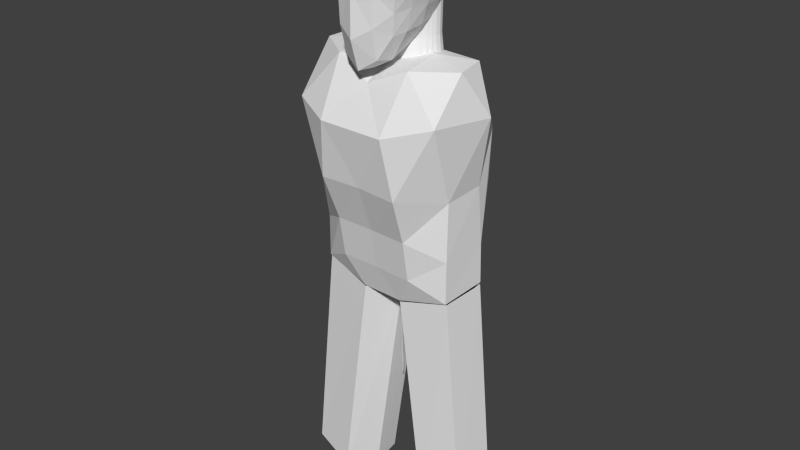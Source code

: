 # Source: Char.blend  (saved by Blender 2.76.0; exported with 4.5.12 LTS)
import bpy
from mathutils import Matrix  # noqa: F401  (used for matrix-valued properties, if any)

bpy.ops.wm.read_factory_settings(use_empty=True)
scene = bpy.context.scene
scene.name = 'Scene'

# ---- collections
col_collection_1 = bpy.data.collections.new('Collection 1'); scene.collection.children.link(col_collection_1)

# ---- materials (node trees are filled in below, after node groups)
mat_material = bpy.data.materials.new('Material')
mat_material.alpha_threshold = 0.0
mat_material.use_transparent_shadow = False
mat_material.roughness = 0.5
mat_material.line_color = (0.0, 0.0, 0.0, 1.0)

# ---- material node trees

# ---- world
world_world = bpy.data.worlds.new('World'); scene.world = world_world
world_world.color = (0.05088, 0.05088, 0.05088)
world_world.use_sun_shadow = False
world_world.sun_shadow_jitter_overblur = 0.0
world_world.cycles.sampling_method = 'MANUAL'
world_world.cycles.sample_map_resolution = 256

# ---- meshes
me_cylinder = bpy.data.meshes.new('Cylinder')
me_cylinder.from_pydata([(0.3781, 0.724, -1.743), (0.3398, 0.6215, 0.3), (0.6004, 0.6572, -1.741), (0.5229, 0.5312, 0.3274), (0.8083, 0.6138, -1.697), (0.6938, 0.4447, 0.3668), (0.9795, 0.5728, -1.623), (0.8431, 0.3531, 0.4065), (1.095, 0.4414, -1.546), (0.9591, 0.2534, 0.4359), (1.159, 0.2818, -1.508), (1.031, 0.1409, 0.4478), (1.214, 0.1217, -1.486), (1.055, 0.01853, 0.4402), (1.199, -0.0785, -1.476), (1.029, -0.1054, 0.417), (1.146, -0.3062, -1.494), (0.965, -0.2218, 0.3933), (1.144, -0.5464, -1.536), (0.8756, -0.3283, 0.3923), (1.086, -0.8033, -1.592), (0.7495, -0.4299, 0.3808), (0.9206, -1.016, -1.628), (0.596, -0.5209, 0.3664), (0.6584, -1.131, -1.665), (0.4244, -0.5997, 0.3599), (0.3566, -1.158, -1.695), (0.2396, -0.664, 0.363), (0.07406, -1.097, -1.683), (0.04558, -0.7032, 0.365), (-0.1794, -1.105, -1.683), (-0.1502, -0.6855, 0.3641), (-0.4629, -1.136, -1.688), (-0.3402, -0.6296, 0.3612), (-0.7563, -1.072, -1.65), (-0.5174, -0.5518, 0.3583), (-0.9968, -0.9241, -1.623), (-0.6791, -0.4618, 0.3669), (-1.134, -0.6866, -1.582), (-0.819, -0.3609, 0.3811), (-1.169, -0.4253, -1.53), (-0.9279, -0.2519, 0.3906), (-1.174, -0.1909, -1.492), (-0.9972, -0.141, 0.3897), (-1.215, 0.04701, -1.48), (-1.044, -0.01868, 0.4193), (-1.2, 0.237, -1.493), (-1.047, 0.1064, 0.4399), (-1.117, 0.3862, -1.517), (-1.001, 0.2255, 0.4438), (-1.039, 0.5371, -1.562), (-0.9065, 0.331, 0.4283), (-0.899, 0.6561, -1.642), (-0.7725, 0.4217, 0.3965), (-0.709, 0.6814, -1.712), (-0.6097, 0.5042, 0.3563), (-0.4907, 0.711, -1.747), (-0.4296, 0.5819, 0.3189), (-0.2656, 0.7636, -1.739), (-0.2407, 0.6628, 0.2958), (-0.04915, 0.8084, -1.75), (-0.04656, 0.7442, 0.2903), (0.159, 0.79, -1.749), (0.1492, 0.7162, 0.2917), (1.285, -2.264, -3.047), (-1.397, -2.183, -3.052), (-2.416, 0.2686, -3.027), (2.467, 0.1084, -3.019), (-0.05603, -1.716, -0.5288), (-2.468, -0.6046, -0.07829), (-1.157, 1.038, -0.6203), (1.304, 0.943, -0.6034), (2.415, -0.768, -0.06109), (-0.0004921, -0.03626, 0.06873), (-0.05485, -2.154, -3.035), (2.297, -1.067, -3.174), (-2.347, -0.9152, -3.18), (2.367, -1.861, -1.149), (2.87, -0.01264, -1.206), (-1.146, -2.45, -1.491), (1.004, -2.484, -1.493), (-2.871, 0.166, -1.215), (-2.488, -1.804, -1.314), (-0.6581, 1.155, -2.052), (-2.279, 0.9208, -1.778), (2.384, 0.7688, -1.762), (0.8168, 1.108, -2.013), (1.191, -1.534, -0.08955), (-1.296, -1.455, -0.09395), (-2.255, 0.3138, -0.0144), (0.09429, 0.9852, -0.5966), (2.314, 0.1307, 0.006082), (-0.03464, -0.7969, -0.1544), (1.174, -0.3078, 0.05858), (-1.2, -0.2371, 0.05485), (-0.6782, 0.4403, -0.03839), (0.723, 0.3993, -0.03591), (-2.488, -1.804, -1.314), (1.004, -2.484, -1.493), (1.285, -2.264, -3.047), (1.206, -1.732, -4.288), (-0.04154, -1.671, -4.282), (-1.29, -1.651, -4.292), (2.311, -1.123, -4.718), (-1.146, -2.45, -1.491), (2.482, 0.2836, -4.604), (-1.397, -2.183, -3.052), (-2.333, -0.9713, -4.725), (-2.404, 0.4425, -4.611), (-0.05485, -2.154, -3.035), (-1.151, 1.267, -4.527), (0.07183, 1.311, -4.272), (1.282, 1.19, -4.535), (-0.6442, 1.068, -3.124), (2.391, 0.6587, -2.973), (-2.256, 0.8098, -2.98), (0.8157, 1.027, -3.07), (-0.7214, -1.193, -6.199), (0.01562, -0.4155, -6.291), (0.6896, -1.238, -6.197), (1.208, -1.516, -5.386), (-0.03957, -1.455, -5.376), (-1.288, -1.435, -5.389), (2.313, -1.132, -5.843), (2.501, 0.2981, -5.683), (-2.331, -0.9805, -5.85), (-2.419, 0.4518, -5.684), (0.04925, 0.7569, -5.974), (-1.192, 1.325, -5.477), (0.07404, 1.455, -5.257), (1.329, 1.256, -5.52), (2.501, 0.2981, -5.683), (0.04925, 0.7569, -5.974), (0.01562, -0.4155, -6.291), (1.329, 1.256, -5.52), (0.6896, -1.238, -6.197), (2.313, -1.132, -5.843), (-0.7241, -1.182, -6.21), (0.01291, -0.4029, -6.302), (-2.334, -0.9699, -5.861), (-2.422, 0.466, -5.694), (0.04646, 0.7685, -5.985), (-1.195, 1.339, -5.489), (0.5209, 0.5873, 2.02), (0.3377, 0.6776, 1.993), (0.6918, 0.5009, 2.06), (0.841, 0.4093, 2.099), (0.9571, 0.3096, 2.129), (1.029, 0.197, 2.141), (1.052, 0.07469, 2.133), (1.027, -0.04928, 2.11), (0.9629, -0.1656, 2.086), (0.8735, -0.2721, 2.085), (0.7474, -0.3737, 2.074), (0.5939, -0.4648, 2.059), (0.4223, -0.5436, 2.053), (0.2375, -0.6079, 2.056), (0.04352, -0.6471, 2.058), (-0.1522, -0.6293, 2.057), (-0.3423, -0.5734, 2.054), (-0.5195, -0.4956, 2.051), (-0.6811, -0.4057, 2.06), (-0.8211, -0.3047, 2.074), (-0.9299, -0.1957, 2.083), (-0.9993, -0.08487, 2.082), (-1.046, 0.03748, 2.112), (-1.049, 0.1626, 2.133), (-1.003, 0.2816, 2.137), (-0.9086, 0.3872, 2.121), (-0.7745, 0.4779, 2.089), (-0.6117, 0.5603, 2.049), (-0.4317, 0.638, 2.012), (-0.2428, 0.7189, 1.989), (-0.04862, 0.8004, 1.983), (0.1471, 0.7724, 1.984), (0.01562, -0.4155, -6.291), (2.501, 0.2981, -5.683), (2.313, -1.132, -5.843), (0.6896, -1.238, -6.197), (1.329, 1.256, -5.52), (0.04925, 0.7569, -5.974), (-0.7241, -1.182, -6.21), (0.01291, -0.4029, -6.302), (0.05599, -0.3714, -6.295), (-2.334, -0.9699, -5.861), (-2.422, 0.466, -5.694), (0.04646, 0.7685, -5.985), (-1.195, 1.339, -5.489), (0.05599, -0.3714, -6.295), (0.07827, 0.5658, -8.737), (2.523, 0.2583, -5.729), (2.353, -1.127, -5.846), (0.73, -1.277, -6.2), (1.296, 0.7645, -5.725), (0.09014, 0.4938, -6.091), (-0.6838, -1.217, -6.213), (0.05328, -0.3576, -6.306), (0.04412, -0.2994, -8.947), (-2.293, -0.9637, -5.864), (-2.362, 0.4303, -5.748), (0.08743, 0.5076, -6.101), (-1.081, 0.8435, -5.739), (2.523, 0.2583, -5.729), (2.353, -1.127, -5.846), (0.73, -1.277, -6.2), (1.296, 0.7645, -5.725), (0.09014, 0.4938, -6.091), (-0.6838, -1.217, -6.213), (0.05328, -0.3576, -6.306), (-2.293, -0.9637, -5.864), (-2.362, 0.4303, -5.748), (0.08743, 0.5076, -6.101), (-1.081, 0.8435, -5.739), (-2.372, 0.4885, -8.423), (-1.09, 0.9017, -8.378), (-0.6929, -1.158, -8.849), (-2.302, -0.9055, -8.518), (0.04706, -0.3122, -8.956), (0.08121, 0.553, -8.746), (2.345, -1.068, -8.534), (0.7211, -1.217, -8.858), (1.287, 0.8236, -8.391), (2.514, 0.3137, -8.457), (0.01562, -0.4155, -6.291), (0.01562, -0.4155, -6.291), (0.01562, -0.4155, -6.291), (0.05599, -0.3714, -6.295), (0.05599, -0.3714, -6.295), (0.04706, -0.3122, -8.956), (0.01562, -0.4155, -6.291), (0.01562, -0.4155, -6.291), (0.01291, -0.4029, -6.302), (0.01562, -0.4155, -6.291), (0.01291, -0.4029, -6.302), (0.05599, -0.3714, -6.295), (1.693, -1.341, -12.2), (0.05599, -0.3714, -6.295), (0.05328, -0.3576, -6.306), (1.124, -0.4356, -12.3), (0.04706, -0.3122, -8.956), (0.01669, -0.4434, -6.292), (0.04726, 0.7847, -5.976), (0.04808, -0.3402, -8.956), (0.07972, 0.581, -8.746), (0.01185, -0.3749, -6.3), (0.04846, 0.7407, -5.983), (2.135, -0.1896, -12.33), (0.0431, -0.2714, -8.948), (0.05698, -0.3992, -6.3), (0.08918, 0.5218, -6.091), (0.05599, -0.3714, -6.295), (0.09014, 0.4938, -6.091), (0.05232, -0.3295, -6.308), (1.124, -0.4356, -12.3), (0.05328, -0.3576, -6.306), (0.08743, 0.5076, -6.101), (0.01562, -0.4155, -6.291), (0.04925, 0.7569, -5.974), (0.02085, -0.3973, -6.27), (0.04443, 0.7373, -5.993), (0.01814, -0.3847, -6.281), (0.04165, 0.749, -6.004), (0.01562, -0.4155, -6.291), (0.01562, -0.4155, -6.291), (0.08121, 0.553, -8.746), (0.04925, 0.7569, -5.974), (0.04706, -0.3122, -8.956), (0.09014, 0.4938, -6.091), (0.04412, -0.2994, -8.947), (0.01291, -0.4029, -6.302), (0.04646, 0.7685, -5.985), (0.04646, 0.7685, -5.985), (3.061, -1.192, -11.85), (0.05328, -0.3576, -6.306), (0.05599, -0.3714, -6.295), (3.204, 0.1941, -11.73), (0.0821, 0.5003, -6.118), (0.04795, -0.3648, -6.323), (0.06134, -0.364, -6.282), (0.01562, -0.4155, -6.291), (0.09549, 0.5012, -6.077), (0.04925, 0.7569, -5.974), (0.01291, -0.4029, -6.302), (0.04925, 0.7569, -5.974), (0.73, -1.277, -6.2), (0.7211, -1.217, -8.858), (0.73, -1.277, -6.2), (0.7211, -1.217, -8.858), (2.17, 0.7003, -11.73), (1.124, -0.4356, -12.3), (1.124, -0.4356, -12.3), (1.153, 0.4296, -12.09), (1.153, 0.4296, -12.09), (-1.587, -1.305, -12.25), (-0.9539, -0.4443, -12.35), (-1.96, -0.1255, -12.38), (-2.958, -1.052, -11.9), (-3.017, 0.3419, -11.79), (-0.9539, -0.4443, -12.35), (-0.9539, -0.4443, -12.35), (-1.925, 0.7551, -11.78), (-0.9248, 0.4209, -12.14), (-0.9248, 0.4209, -12.14)], [(177, 136), (181, 137), (213, 185), (221, 179), (200, 211), (210, 199), (201, 212), (205, 193), (186, 189), (187, 214), (195, 215), (191, 219), (285, 220), (192, 284)], [(0, 1, 3, 2), (2, 3, 5, 4), (4, 5, 7, 6), (6, 7, 9, 8), (8, 9, 11, 10), (10, 11, 13, 12), (12, 13, 15, 14), (14, 15, 17, 16), (16, 17, 19, 18), (18, 19, 21, 20), (20, 21, 23, 22), (22, 23, 25, 24), (24, 25, 27, 26), (26, 27, 29, 28), (28, 29, 31, 30), (30, 31, 33, 32), (32, 33, 35, 34), (34, 35, 37, 36), (36, 37, 39, 38), (38, 39, 41, 40), (40, 41, 43, 42), (42, 43, 45, 44), (44, 45, 47, 46), (46, 47, 49, 48), (48, 49, 51, 50), (50, 51, 53, 52), (52, 53, 55, 54), (54, 55, 57, 56), (56, 57, 59, 58), (58, 59, 61, 60), (15, 13, 149, 150), (62, 63, 1, 0), (60, 61, 63, 62), (0, 2, 4, 6, 8, 10, 12, 14, 16, 18, 20, 22, 24, 26, 28, 30, 32, 34, 36, 38, 40, 42, 44, 46, 48, 50, 52, 54, 56, 58, 60, 62), (64, 75, 77), (80, 79, 104, 98), (66, 76, 81), (64, 77, 80), (127, 130, 134, 132), (66, 81, 84), (67, 85, 78), (68, 87, 92), (69, 88, 94), (70, 89, 95), (71, 90, 96), (72, 91, 93), (93, 96, 73), (93, 91, 96), (91, 71, 96), (96, 95, 73), (96, 90, 95), (90, 70, 95), (95, 94, 73), (95, 89, 94), (89, 69, 94), (94, 92, 73), (94, 88, 92), (88, 68, 92), (92, 93, 73), (92, 87, 93), (87, 72, 93), (78, 91, 72), (78, 85, 91), (85, 71, 91), (86, 90, 71), (86, 83, 90), (83, 70, 90), (84, 89, 70), (84, 81, 89), (81, 69, 89), (82, 88, 69), (82, 79, 88), (79, 68, 88), (80, 87, 68), (80, 77, 87), (77, 72, 87), (85, 86, 71), (83, 84, 70), (81, 82, 69), (81, 76, 82), (76, 65, 82), (79, 80, 68), (65, 74, 109, 106), (224, 118, 133, 223), (77, 78, 72), (77, 75, 78), (75, 67, 78), (85, 67, 105, 114), (83, 86, 116, 113), (75, 64, 100, 103), (66, 84, 115, 108), (76, 66, 108, 107), (67, 75, 103, 105), (74, 65, 102, 101), (65, 76, 107, 102), (86, 85, 114, 116), (64, 74, 101, 100), (84, 83, 113, 115), (134, 131, 176, 179), (132, 134, 179, 180), (231, 282, 269, 233), (111, 110, 113), (105, 112, 114), (111, 113, 116), (114, 112, 116), (112, 111, 116), (113, 110, 115), (110, 108, 115), (142, 141, 186, 187), (109, 99, 98), (104, 109, 98), (106, 104, 97), (106, 109, 104), (108, 110, 128, 126), (103, 100, 120, 123), (107, 108, 126, 125), (112, 105, 124, 130), (101, 102, 122, 121), (105, 103, 123, 124), (110, 111, 129, 128), (102, 107, 125, 122), (111, 112, 130, 129), (100, 101, 121, 120), (118, 224, 119, 117), (120, 119, 123), (118, 117, 137, 138), (125, 126, 140, 139), (82, 65, 106, 97), (230, 283, 281, 229), (124, 123, 136, 131), (127, 129, 130), (127, 128, 129), (117, 125, 139, 137), (128, 127, 141, 142), (126, 128, 142, 140), (230, 279, 282, 231), (117, 122, 125), (123, 119, 135, 136), (74, 64, 99, 109), (130, 124, 131, 134), (117, 121, 122), (117, 119, 121), (119, 120, 121), (64, 80, 98, 99), (79, 82, 97, 104), (223, 133, 175, 225), (139, 140, 185, 184), (229, 281, 265, 232), (140, 142, 187, 185), (143, 144, 174, 173, 172, 171, 170, 169, 168, 167, 166, 165, 164, 163, 162, 161, 160, 159, 158, 157, 156, 155, 154, 153, 152, 151, 150, 149, 148, 147, 146, 145), (33, 31, 158, 159), (51, 49, 167, 168), (7, 5, 145, 146), (25, 23, 154, 155), (43, 41, 163, 164), (61, 59, 172, 173), (17, 15, 150, 151), (35, 33, 159, 160), (53, 51, 168, 169), (9, 7, 146, 147), (27, 25, 155, 156), (45, 43, 164, 165), (63, 61, 173, 174), (19, 17, 151, 152), (37, 35, 160, 161), (55, 53, 169, 170), (11, 9, 147, 148), (29, 27, 156, 157), (47, 45, 165, 166), (3, 1, 144, 143), (1, 63, 174, 144), (21, 19, 152, 153), (39, 37, 161, 162), (57, 55, 170, 171), (13, 11, 148, 149), (31, 29, 157, 158), (49, 47, 166, 167), (5, 3, 143, 145), (23, 21, 153, 154), (41, 39, 162, 163), (59, 57, 171, 172), (226, 188, 183, 227), (196, 195, 207, 208), (190, 191, 203, 202), (234, 267, 251, 236), (191, 192, 204, 203), (195, 198, 209, 207), (250, 236, 289, 290), (203, 204, 235, 272), (205, 202, 275, 288), (251, 206, 291, 292), (204, 227, 238, 235), (183, 250, 290, 253), (212, 211, 301, 300), (211, 255, 302, 301), (209, 210, 297, 296), (210, 212, 300, 297), (255, 237, 298, 302), (254, 208, 294, 299), (206, 205, 288, 291), (272, 246, 275), (225, 175, 217, 228), (135, 223, 225, 178), (119, 224, 223, 135), (263, 232, 239, 266), (274, 234, 236, 250), (236, 251, 292, 289), (266, 239, 234, 274), (262, 229, 232, 263), (283, 230, 231, 270), (279, 230, 229, 262), (270, 231, 233, 271), (133, 262, 263, 175), (265, 180, 218, 264), (175, 263, 266, 217), (141, 270, 271, 186), (202, 203, 272, 275), (268, 197, 196, 273), (217, 266, 274, 188), (267, 194, 206, 251), (188, 274, 250, 183), (273, 196, 208, 254), (246, 288, 275), (118, 279, 262, 133), (281, 132, 180, 265), (279, 118, 138, 282), (283, 127, 132, 281), (282, 138, 182, 269), (127, 283, 270, 141), (272, 235, 246), (256, 240, 263, 262), (243, 241, 265, 264), (235, 238, 253, 246), (249, 243, 264, 267), (247, 244, 269, 268), (261, 245, 271, 270), (227, 183, 253, 238), (252, 247, 268, 273), (242, 248, 274, 266), (276, 249, 267, 251), (248, 277, 250, 274), (278, 252, 273, 254), (253, 290, 289, 292, 291, 246), (246, 291, 288), (258, 256, 262, 279), (241, 257, 281, 265), (260, 258, 279, 282), (257, 259, 283, 281), (244, 260, 282, 269), (259, 261, 270, 283), (277, 276, 251, 250), (280, 278, 254, 255), (285, 284, 286, 287), (294, 293, 295), (294, 295, 301, 302, 298, 299), (301, 295, 300), (295, 297, 300), (295, 296, 297), (295, 293, 296), (237, 254, 299, 298), (208, 207, 293, 294), (207, 209, 296, 293)])
me_cylinder.use_remesh_preserve_volume = False
me_cylinder.use_remesh_preserve_attributes = False
me_cylinder.use_mirror_vertex_groups = False
me_cylinder.update()
me_cube = bpy.data.meshes.new('Cube')
me_cube.from_pydata([(-7.776e-06, -0.02812, -1.038), (0.2944, -0.02211, -0.9235), (-2.486e-08, -0.4431, -1.247), (-0.3001, -0.02194, -0.9054), (-0.0001642, 0.3493, -0.846), (0.2725, 0.3064, -0.7827), (0.2827, -0.3907, -1.092), (-0.2849, -0.3912, -1.093), (-0.2785, 0.3066, -0.7584), (-1.051e-07, 0.07961, 0.9113), (-5.202e-09, 0.4627, 0.8656), (-0.3084, 0.08319, 0.8537), (-2.018e-07, -0.3267, 0.8293), (0.3084, 0.08319, 0.8537), (0.2871, 0.4384, 0.81), (-0.2871, 0.4384, 0.81), (-0.2871, -0.2952, 0.7767), (0.2871, -0.2952, 0.7767), (0.6678, -0.02049, -0.04405), (0.6525, 0.3142, -0.02718), (0.694, 0.015, 0.3354), (0.6199, -0.3268, -0.04517), (0.5796, -0.02954, -0.3616), (0.573, 0.2607, -0.3369), (0.6574, 0.3553, 0.329), (0.6392, -0.3162, 0.2978), (0.5395, -0.2997, -0.3509), (-0.000278, -0.8957, -0.09629), (0.292, -0.8034, -0.07391), (-2.739e-07, -0.8194, 0.3507), (-0.2987, -0.8046, -0.07376), (-3.499e-05, -0.9054, -0.7509), (0.2708, -0.7943, -0.5938), (0.2848, -0.7601, 0.3221), (-0.2859, -0.7605, 0.3225), (-0.2783, -0.797, -0.6096), (-0.6837, -0.00275, -0.03708), (-0.6363, -0.3245, -0.04469), (-0.6999, 0.05724, 0.3539), (-0.6726, 0.3724, -0.001489), (-0.6024, -0.02758, -0.3512), (-0.5624, -0.2997, -0.3473), (-0.6462, -0.2969, 0.3066), (-0.663, 0.4029, 0.3508), (-0.5941, 0.2839, -0.3213), (1.674e-07, 0.9581, 0.03278), (0.3084, 0.8761, 0.02335), (1.521e-07, 0.8434, -0.3408), (-0.3084, 0.9026, 0.03426), (1.455e-07, 0.9315, 0.3968), (0.2871, 0.8489, 0.3614), (0.2849, 0.7751, -0.3196), (-0.2862, 0.7911, -0.3137), (-0.2871, 0.8759, 0.3725), (0.4642, 0.253, -0.598), (0.4856, -0.02251, -0.6479), (0.459, -0.3071, -0.692), (0.2586, 0.5828, -0.6062), (1.222e-07, 0.6432, -0.6504), (-0.2621, 0.5855, -0.5955), (0.4939, 0.5592, -0.3059), (0.5515, 0.6502, 0.002397), (0.5267, 0.6682, 0.3305), (0.2632, -0.6903, -1.038), (-9.203e-08, -0.7684, -1.211), (-0.2648, -0.6916, -1.052), (0.447, -0.5585, -0.4), (0.5045, -0.5988, -0.04242), (0.506, -0.5839, 0.2794), (-0.4753, -0.3074, -0.6925), (-0.502, -0.0227, -0.6291), (-0.478, 0.2532, -0.5749), (-0.4653, -0.5589, -0.404), (-0.5177, -0.5987, -0.04248), (-0.5111, -0.583, 0.2797), (-0.506, 0.6009, -0.2892), (-0.5597, 0.7189, 0.03089), (-0.5268, 0.711, 0.3482), (0.5268, 0.3871, 0.634), (0.5657, 0.06095, 0.6683), (0.5265, -0.2785, 0.6082), (0.2657, 0.711, 0.6451), (9.555e-08, 0.7553, 0.6894), (-0.2657, 0.711, 0.6451), (0.2657, -0.5978, 0.5994), (-2.657e-07, -0.6432, 0.6432), (-0.2657, -0.5978, 0.5994), (-0.5267, -0.2633, 0.6146), (-0.5657, 0.08663, 0.6789), (-0.5268, 0.4141, 0.6451), (0.4146, 0.4659, -0.5122), (0.4031, -0.5235, -0.7192), (-0.4163, -0.5247, -0.723), (-0.4248, 0.4768, -0.496), (0.4479, 0.6047, 0.5485), (0.4455, -0.5041, 0.5068), (-0.4463, -0.4983, 0.5094), (-0.4479, 0.6213, 0.5554), (0.5796, -0.02954, -0.3616), (0.5395, -0.2997, -0.3509), (-0.6024, -0.02758, -0.3512), (-0.5624, -0.2997, -0.3473), (-7.776e-06, -0.02812, -1.038), (0.2944, -0.02211, -0.9235), (-0.3001, -0.02194, -0.9054), (-0.0001642, 0.3493, -0.846), (0.2725, 0.3064, -0.7827), (-0.2785, 0.3066, -0.7584)], [(98, 99), (100, 101)], [(1, 0, 102, 103), (1, 5, 54, 55), (4, 58, 57, 5), (5, 57, 90, 54), (0, 1, 6, 2), (2, 6, 63, 64), (1, 55, 56, 6), (6, 56, 91, 63), (0, 2, 7, 3), (3, 7, 69, 70), (2, 64, 65, 7), (7, 65, 92, 69), (5, 1, 103, 106), (4, 8, 59, 58), (3, 70, 71, 8), (8, 71, 93, 59), (9, 13, 14, 10), (10, 14, 81, 82), (13, 79, 78, 14), (14, 78, 94, 81), (9, 10, 15, 11), (11, 15, 89, 88), (10, 82, 83, 15), (15, 83, 97, 89), (9, 11, 16, 12), (12, 16, 86, 85), (11, 88, 87, 16), (16, 87, 96, 86), (9, 12, 17, 13), (13, 17, 80, 79), (12, 85, 84, 17), (17, 84, 95, 80), (18, 22, 23, 19), (19, 23, 60, 61), (22, 55, 54, 23), (23, 54, 90, 60), (18, 19, 24, 20), (20, 24, 78, 79), (19, 61, 62, 24), (24, 62, 94, 78), (18, 20, 25, 21), (21, 25, 68, 67), (20, 79, 80, 25), (25, 80, 95, 68), (18, 21, 26, 22), (22, 26, 56, 55), (21, 67, 66, 26), (26, 66, 91, 56), (27, 31, 32, 28), (28, 32, 66, 67), (31, 64, 63, 32), (32, 63, 91, 66), (27, 28, 33, 29), (29, 33, 84, 85), (28, 67, 68, 33), (33, 68, 95, 84), (27, 29, 34, 30), (30, 34, 74, 73), (29, 85, 86, 34), (34, 86, 96, 74), (27, 30, 35, 31), (31, 35, 65, 64), (30, 73, 72, 35), (35, 72, 92, 65), (36, 40, 41, 37), (37, 41, 72, 73), (40, 70, 69, 41), (41, 69, 92, 72), (36, 37, 42, 38), (38, 42, 87, 88), (37, 73, 74, 42), (42, 74, 96, 87), (36, 38, 43, 39), (39, 43, 77, 76), (38, 88, 89, 43), (43, 89, 97, 77), (36, 39, 44, 40), (40, 44, 71, 70), (39, 76, 75, 44), (44, 75, 93, 71), (45, 49, 50, 46), (46, 50, 62, 61), (49, 82, 81, 50), (50, 81, 94, 62), (45, 46, 51, 47), (47, 51, 57, 58), (46, 61, 60, 51), (51, 60, 90, 57), (45, 47, 52, 48), (48, 52, 75, 76), (47, 58, 59, 52), (52, 59, 93, 75), (45, 48, 53, 49), (49, 53, 83, 82), (48, 76, 77, 53), (53, 77, 97, 83), (102, 105, 106, 103), (102, 104, 107, 105), (8, 4, 105, 107), (4, 5, 106, 105), (0, 3, 104, 102), (3, 8, 107, 104)])
me_cube.materials.append(mat_material)
me_cube.use_remesh_preserve_volume = False
me_cube.use_remesh_preserve_attributes = False
me_cube.use_mirror_vertex_groups = False
me_cube.update()

# ---- objects
ob_cylinder = bpy.data.objects.new('Cylinder', me_cylinder)
ob_cube = bpy.data.objects.new('Cube', me_cube)

# ---- transforms, parenting, visibility, modifiers, constraints
ob_cylinder.location = (-0.001793, 0.3053, -0.7911)
ob_cylinder.scale = (0.5, 0.5, 0.6)
ob_cylinder.lineart.crease_threshold = 0.0
ob_cube.location = (0.0, 0.0, 0.3252)
ob_cube.lock_rotations_4d = False
ob_cube.empty_display_type = 'ARROWS'
ob_cube.lineart.crease_threshold = 0.0

# ---- collection membership
col_collection_1.objects.link(ob_cylinder)
col_collection_1.objects.link(ob_cube)

# ---- scene / render settings (as saved in the file)
scene.frame_start = 1; scene.frame_end = 250; scene.frame_set(1)
scene.render.engine = 'BLENDER_EEVEE_NEXT'
scene.render.resolution_percentage = 50
scene.render.dither_intensity = 0.0
scene.cycles.use_denoising = False
scene.cycles.samples = 10
scene.cycles.sampling_pattern = 'TABULATED_SOBOL'
scene.cycles.light_sampling_threshold = 0.0
scene.cycles.use_adaptive_sampling = False
scene.cycles.use_light_tree = False
scene.cycles.blur_glossy = 0.0
scene.cycles.pixel_filter_type = 'GAUSSIAN'
scene.cycles.sample_clamp_indirect = 0.0
scene.view_settings.view_transform = 'Standard'
bpy.context.view_layer.update()

# ---- added for rendering (the .blend has no active camera and no usable light): camera, sun
cam_auto = bpy.data.cameras.new('AutoCamera')
cam_auto.lens = 50.0
cam_auto.sensor_width = 36.0
cam_auto.clip_end = 1000.0
ob_auto_camera = bpy.data.objects.new('AutoCamera', cam_auto)
scene.collection.objects.link(ob_auto_camera)
ob_auto_camera.location = (9.43156, -11.216, 4.01899)
ob_auto_camera.rotation_euler = (1.09748, -7.21219e-08, 0.694738)
scene.camera = ob_auto_camera
light_auto_sun = bpy.data.lights.new('AutoSun', 'SUN')
light_auto_sun.energy = 3.0
light_auto_sun.angle = 0.0523599
ob_auto_sun = bpy.data.objects.new('AutoSun', light_auto_sun)
scene.collection.objects.link(ob_auto_sun)
ob_auto_sun.rotation_euler = (0.872665, 0.174533, 0.523599)
bpy.context.view_layer.update()
